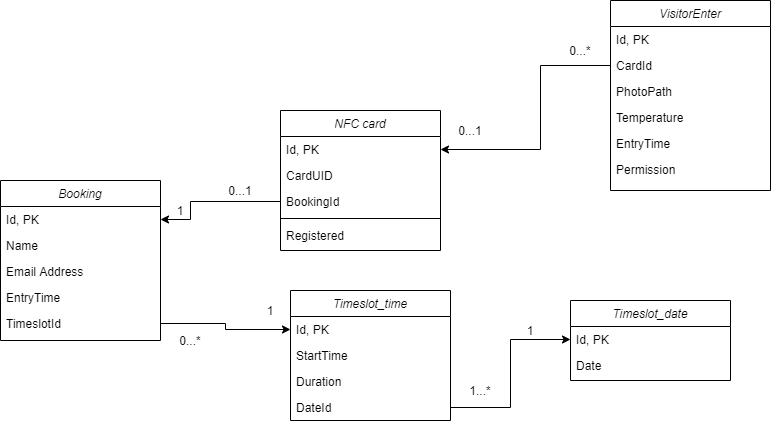

The diagram above was exported from draw.io. Its source (the exported page's mxGraphModel, read from the mxfile embedded in the PNG):
<mxGraphModel dx="1024" dy="592" grid="1" gridSize="10" guides="1" tooltips="1" connect="1" arrows="1" fold="1" page="1" pageScale="1" pageWidth="827" pageHeight="1169" math="0" shadow="0">
  <root>
    <mxCell id="WIyWlLk6GJQsqaUBKTNV-0" />
    <mxCell id="WIyWlLk6GJQsqaUBKTNV-1" parent="WIyWlLk6GJQsqaUBKTNV-0" />
    <mxCell id="zkfFHV4jXpPFQw0GAbJ--0" value="Booking" style="swimlane;fontStyle=2;align=center;verticalAlign=top;childLayout=stackLayout;horizontal=1;startSize=26;horizontalStack=0;resizeParent=1;resizeLast=0;collapsible=1;marginBottom=0;rounded=0;shadow=0;strokeWidth=1;" parent="WIyWlLk6GJQsqaUBKTNV-1" vertex="1">
      <mxGeometry x="28" y="430" width="160" height="160" as="geometry">
        <mxRectangle x="230" y="140" width="160" height="26" as="alternateBounds" />
      </mxGeometry>
    </mxCell>
    <mxCell id="zkfFHV4jXpPFQw0GAbJ--1" value="Id, PK" style="text;align=left;verticalAlign=top;spacingLeft=4;spacingRight=4;overflow=hidden;rotatable=0;points=[[0,0.5],[1,0.5]];portConstraint=eastwest;" parent="zkfFHV4jXpPFQw0GAbJ--0" vertex="1">
      <mxGeometry y="26" width="160" height="26" as="geometry" />
    </mxCell>
    <mxCell id="zkfFHV4jXpPFQw0GAbJ--2" value="Name" style="text;align=left;verticalAlign=top;spacingLeft=4;spacingRight=4;overflow=hidden;rotatable=0;points=[[0,0.5],[1,0.5]];portConstraint=eastwest;rounded=0;shadow=0;html=0;" parent="zkfFHV4jXpPFQw0GAbJ--0" vertex="1">
      <mxGeometry y="52" width="160" height="26" as="geometry" />
    </mxCell>
    <mxCell id="zkfFHV4jXpPFQw0GAbJ--3" value="Email Address" style="text;align=left;verticalAlign=top;spacingLeft=4;spacingRight=4;overflow=hidden;rotatable=0;points=[[0,0.5],[1,0.5]];portConstraint=eastwest;rounded=0;shadow=0;html=0;" parent="zkfFHV4jXpPFQw0GAbJ--0" vertex="1">
      <mxGeometry y="78" width="160" height="26" as="geometry" />
    </mxCell>
    <mxCell id="CRKA52h-d0ieXKU4xQny-0" value="EntryTime" style="text;align=left;verticalAlign=top;spacingLeft=4;spacingRight=4;overflow=hidden;rotatable=0;points=[[0,0.5],[1,0.5]];portConstraint=eastwest;" parent="zkfFHV4jXpPFQw0GAbJ--0" vertex="1">
      <mxGeometry y="104" width="160" height="26" as="geometry" />
    </mxCell>
    <mxCell id="zkfFHV4jXpPFQw0GAbJ--5" value="TimeslotId" style="text;align=left;verticalAlign=top;spacingLeft=4;spacingRight=4;overflow=hidden;rotatable=0;points=[[0,0.5],[1,0.5]];portConstraint=eastwest;" parent="zkfFHV4jXpPFQw0GAbJ--0" vertex="1">
      <mxGeometry y="130" width="160" height="26" as="geometry" />
    </mxCell>
    <mxCell id="CRKA52h-d0ieXKU4xQny-1" value="NFC card" style="swimlane;fontStyle=2;align=center;verticalAlign=top;childLayout=stackLayout;horizontal=1;startSize=26;horizontalStack=0;resizeParent=1;resizeLast=0;collapsible=1;marginBottom=0;rounded=0;shadow=0;strokeWidth=1;" parent="WIyWlLk6GJQsqaUBKTNV-1" vertex="1">
      <mxGeometry x="308" y="360" width="160" height="140" as="geometry">
        <mxRectangle x="230" y="140" width="160" height="26" as="alternateBounds" />
      </mxGeometry>
    </mxCell>
    <mxCell id="CRKA52h-d0ieXKU4xQny-2" value="Id, PK" style="text;align=left;verticalAlign=top;spacingLeft=4;spacingRight=4;overflow=hidden;rotatable=0;points=[[0,0.5],[1,0.5]];portConstraint=eastwest;" parent="CRKA52h-d0ieXKU4xQny-1" vertex="1">
      <mxGeometry y="26" width="160" height="26" as="geometry" />
    </mxCell>
    <mxCell id="CRKA52h-d0ieXKU4xQny-3" value="CardUID" style="text;align=left;verticalAlign=top;spacingLeft=4;spacingRight=4;overflow=hidden;rotatable=0;points=[[0,0.5],[1,0.5]];portConstraint=eastwest;rounded=0;shadow=0;html=0;" parent="CRKA52h-d0ieXKU4xQny-1" vertex="1">
      <mxGeometry y="52" width="160" height="26" as="geometry" />
    </mxCell>
    <mxCell id="CRKA52h-d0ieXKU4xQny-4" value="BookingId" style="text;align=left;verticalAlign=top;spacingLeft=4;spacingRight=4;overflow=hidden;rotatable=0;points=[[0,0.5],[1,0.5]];portConstraint=eastwest;rounded=0;shadow=0;html=0;" parent="CRKA52h-d0ieXKU4xQny-1" vertex="1">
      <mxGeometry y="78" width="160" height="26" as="geometry" />
    </mxCell>
    <mxCell id="zkfFHV4jXpPFQw0GAbJ--9" value="" style="line;html=1;strokeWidth=1;align=left;verticalAlign=middle;spacingTop=-1;spacingLeft=3;spacingRight=3;rotatable=0;labelPosition=right;points=[];portConstraint=eastwest;" parent="CRKA52h-d0ieXKU4xQny-1" vertex="1">
      <mxGeometry y="104" width="160" height="8" as="geometry" />
    </mxCell>
    <mxCell id="CRKA52h-d0ieXKU4xQny-5" value="Registered" style="text;align=left;verticalAlign=top;spacingLeft=4;spacingRight=4;overflow=hidden;rotatable=0;points=[[0,0.5],[1,0.5]];portConstraint=eastwest;" parent="CRKA52h-d0ieXKU4xQny-1" vertex="1">
      <mxGeometry y="112" width="160" height="26" as="geometry" />
    </mxCell>
    <mxCell id="CRKA52h-d0ieXKU4xQny-10" value="Timeslot_date" style="swimlane;fontStyle=2;align=center;verticalAlign=top;childLayout=stackLayout;horizontal=1;startSize=26;horizontalStack=0;resizeParent=1;resizeLast=0;collapsible=1;marginBottom=0;rounded=0;shadow=0;strokeWidth=1;" parent="WIyWlLk6GJQsqaUBKTNV-1" vertex="1">
      <mxGeometry x="598" y="550" width="160" height="80" as="geometry">
        <mxRectangle x="230" y="140" width="160" height="26" as="alternateBounds" />
      </mxGeometry>
    </mxCell>
    <mxCell id="CRKA52h-d0ieXKU4xQny-11" value="Id, PK" style="text;align=left;verticalAlign=top;spacingLeft=4;spacingRight=4;overflow=hidden;rotatable=0;points=[[0,0.5],[1,0.5]];portConstraint=eastwest;" parent="CRKA52h-d0ieXKU4xQny-10" vertex="1">
      <mxGeometry y="26" width="160" height="26" as="geometry" />
    </mxCell>
    <mxCell id="CRKA52h-d0ieXKU4xQny-12" value="Date&#10;" style="text;align=left;verticalAlign=top;spacingLeft=4;spacingRight=4;overflow=hidden;rotatable=0;points=[[0,0.5],[1,0.5]];portConstraint=eastwest;rounded=0;shadow=0;html=0;" parent="CRKA52h-d0ieXKU4xQny-10" vertex="1">
      <mxGeometry y="52" width="160" height="26" as="geometry" />
    </mxCell>
    <mxCell id="CRKA52h-d0ieXKU4xQny-16" value="Timeslot_time" style="swimlane;fontStyle=2;align=center;verticalAlign=top;childLayout=stackLayout;horizontal=1;startSize=26;horizontalStack=0;resizeParent=1;resizeLast=0;collapsible=1;marginBottom=0;rounded=0;shadow=0;strokeWidth=1;" parent="WIyWlLk6GJQsqaUBKTNV-1" vertex="1">
      <mxGeometry x="318" y="540" width="160" height="130" as="geometry">
        <mxRectangle x="230" y="140" width="160" height="26" as="alternateBounds" />
      </mxGeometry>
    </mxCell>
    <mxCell id="CRKA52h-d0ieXKU4xQny-17" value="Id, PK" style="text;align=left;verticalAlign=top;spacingLeft=4;spacingRight=4;overflow=hidden;rotatable=0;points=[[0,0.5],[1,0.5]];portConstraint=eastwest;" parent="CRKA52h-d0ieXKU4xQny-16" vertex="1">
      <mxGeometry y="26" width="160" height="26" as="geometry" />
    </mxCell>
    <mxCell id="CRKA52h-d0ieXKU4xQny-18" value="StartTime" style="text;align=left;verticalAlign=top;spacingLeft=4;spacingRight=4;overflow=hidden;rotatable=0;points=[[0,0.5],[1,0.5]];portConstraint=eastwest;rounded=0;shadow=0;html=0;" parent="CRKA52h-d0ieXKU4xQny-16" vertex="1">
      <mxGeometry y="52" width="160" height="26" as="geometry" />
    </mxCell>
    <mxCell id="CRKA52h-d0ieXKU4xQny-20" value="Duration" style="text;align=left;verticalAlign=top;spacingLeft=4;spacingRight=4;overflow=hidden;rotatable=0;points=[[0,0.5],[1,0.5]];portConstraint=eastwest;rounded=0;shadow=0;html=0;" parent="CRKA52h-d0ieXKU4xQny-16" vertex="1">
      <mxGeometry y="78" width="160" height="26" as="geometry" />
    </mxCell>
    <mxCell id="CRKA52h-d0ieXKU4xQny-19" value="DateId&#10;" style="text;align=left;verticalAlign=top;spacingLeft=4;spacingRight=4;overflow=hidden;rotatable=0;points=[[0,0.5],[1,0.5]];portConstraint=eastwest;rounded=0;shadow=0;html=0;" parent="CRKA52h-d0ieXKU4xQny-16" vertex="1">
      <mxGeometry y="104" width="160" height="26" as="geometry" />
    </mxCell>
    <mxCell id="CRKA52h-d0ieXKU4xQny-21" value="VisitorEnter" style="swimlane;fontStyle=2;align=center;verticalAlign=top;childLayout=stackLayout;horizontal=1;startSize=26;horizontalStack=0;resizeParent=1;resizeLast=0;collapsible=1;marginBottom=0;rounded=0;shadow=0;strokeWidth=1;" parent="WIyWlLk6GJQsqaUBKTNV-1" vertex="1">
      <mxGeometry x="638" y="250" width="160" height="190" as="geometry">
        <mxRectangle x="230" y="140" width="160" height="26" as="alternateBounds" />
      </mxGeometry>
    </mxCell>
    <mxCell id="CRKA52h-d0ieXKU4xQny-22" value="Id, PK" style="text;align=left;verticalAlign=top;spacingLeft=4;spacingRight=4;overflow=hidden;rotatable=0;points=[[0,0.5],[1,0.5]];portConstraint=eastwest;" parent="CRKA52h-d0ieXKU4xQny-21" vertex="1">
      <mxGeometry y="26" width="160" height="26" as="geometry" />
    </mxCell>
    <mxCell id="CRKA52h-d0ieXKU4xQny-23" value="CardId" style="text;align=left;verticalAlign=top;spacingLeft=4;spacingRight=4;overflow=hidden;rotatable=0;points=[[0,0.5],[1,0.5]];portConstraint=eastwest;rounded=0;shadow=0;html=0;" parent="CRKA52h-d0ieXKU4xQny-21" vertex="1">
      <mxGeometry y="52" width="160" height="26" as="geometry" />
    </mxCell>
    <mxCell id="CRKA52h-d0ieXKU4xQny-24" value="PhotoPath" style="text;align=left;verticalAlign=top;spacingLeft=4;spacingRight=4;overflow=hidden;rotatable=0;points=[[0,0.5],[1,0.5]];portConstraint=eastwest;rounded=0;shadow=0;html=0;" parent="CRKA52h-d0ieXKU4xQny-21" vertex="1">
      <mxGeometry y="78" width="160" height="26" as="geometry" />
    </mxCell>
    <mxCell id="CRKA52h-d0ieXKU4xQny-25" value="Temperature" style="text;align=left;verticalAlign=top;spacingLeft=4;spacingRight=4;overflow=hidden;rotatable=0;points=[[0,0.5],[1,0.5]];portConstraint=eastwest;rounded=0;shadow=0;html=0;" parent="CRKA52h-d0ieXKU4xQny-21" vertex="1">
      <mxGeometry y="104" width="160" height="26" as="geometry" />
    </mxCell>
    <mxCell id="CRKA52h-d0ieXKU4xQny-26" value="EntryTime" style="text;align=left;verticalAlign=top;spacingLeft=4;spacingRight=4;overflow=hidden;rotatable=0;points=[[0,0.5],[1,0.5]];portConstraint=eastwest;rounded=0;shadow=0;html=0;" parent="CRKA52h-d0ieXKU4xQny-21" vertex="1">
      <mxGeometry y="130" width="160" height="26" as="geometry" />
    </mxCell>
    <mxCell id="CRKA52h-d0ieXKU4xQny-27" value="Permission" style="text;align=left;verticalAlign=top;spacingLeft=4;spacingRight=4;overflow=hidden;rotatable=0;points=[[0,0.5],[1,0.5]];portConstraint=eastwest;rounded=0;shadow=0;html=0;" parent="CRKA52h-d0ieXKU4xQny-21" vertex="1">
      <mxGeometry y="156" width="160" height="26" as="geometry" />
    </mxCell>
    <mxCell id="CRKA52h-d0ieXKU4xQny-31" value="1" style="text;html=1;strokeColor=none;fillColor=none;align=center;verticalAlign=middle;whiteSpace=wrap;rounded=0;" parent="WIyWlLk6GJQsqaUBKTNV-1" vertex="1">
      <mxGeometry x="538" y="570" width="40" height="20" as="geometry" />
    </mxCell>
    <mxCell id="CRKA52h-d0ieXKU4xQny-32" value="1...*" style="text;html=1;strokeColor=none;fillColor=none;align=center;verticalAlign=middle;whiteSpace=wrap;rounded=0;" parent="WIyWlLk6GJQsqaUBKTNV-1" vertex="1">
      <mxGeometry x="488" y="630" width="40" height="20" as="geometry" />
    </mxCell>
    <mxCell id="CRKA52h-d0ieXKU4xQny-34" style="edgeStyle=orthogonalEdgeStyle;rounded=0;orthogonalLoop=1;jettySize=auto;html=1;exitX=1;exitY=0.5;exitDx=0;exitDy=0;entryX=0;entryY=0.5;entryDx=0;entryDy=0;" parent="WIyWlLk6GJQsqaUBKTNV-1" source="zkfFHV4jXpPFQw0GAbJ--5" target="CRKA52h-d0ieXKU4xQny-17" edge="1">
      <mxGeometry relative="1" as="geometry" />
    </mxCell>
    <mxCell id="CRKA52h-d0ieXKU4xQny-38" value="1" style="text;html=1;strokeColor=none;fillColor=none;align=center;verticalAlign=middle;whiteSpace=wrap;rounded=0;" parent="WIyWlLk6GJQsqaUBKTNV-1" vertex="1">
      <mxGeometry x="278" y="550" width="40" height="20" as="geometry" />
    </mxCell>
    <mxCell id="CRKA52h-d0ieXKU4xQny-39" value="0...*" style="text;html=1;strokeColor=none;fillColor=none;align=center;verticalAlign=middle;whiteSpace=wrap;rounded=0;" parent="WIyWlLk6GJQsqaUBKTNV-1" vertex="1">
      <mxGeometry x="198" y="580" width="40" height="20" as="geometry" />
    </mxCell>
    <mxCell id="CRKA52h-d0ieXKU4xQny-40" style="edgeStyle=orthogonalEdgeStyle;rounded=0;orthogonalLoop=1;jettySize=auto;html=1;exitX=0;exitY=0.5;exitDx=0;exitDy=0;entryX=1;entryY=0.5;entryDx=0;entryDy=0;" parent="WIyWlLk6GJQsqaUBKTNV-1" source="CRKA52h-d0ieXKU4xQny-4" target="zkfFHV4jXpPFQw0GAbJ--1" edge="1">
      <mxGeometry relative="1" as="geometry">
        <Array as="points">
          <mxPoint x="218" y="451" />
          <mxPoint x="218" y="469" />
        </Array>
      </mxGeometry>
    </mxCell>
    <mxCell id="CRKA52h-d0ieXKU4xQny-41" value="0...1" style="text;html=1;strokeColor=none;fillColor=none;align=center;verticalAlign=middle;whiteSpace=wrap;rounded=0;" parent="WIyWlLk6GJQsqaUBKTNV-1" vertex="1">
      <mxGeometry x="478" y="370" width="40" height="20" as="geometry" />
    </mxCell>
    <mxCell id="CRKA52h-d0ieXKU4xQny-42" value="0...*" style="text;html=1;strokeColor=none;fillColor=none;align=center;verticalAlign=middle;whiteSpace=wrap;rounded=0;" parent="WIyWlLk6GJQsqaUBKTNV-1" vertex="1">
      <mxGeometry x="588" y="290" width="40" height="20" as="geometry" />
    </mxCell>
    <mxCell id="CRKA52h-d0ieXKU4xQny-44" style="edgeStyle=orthogonalEdgeStyle;rounded=0;orthogonalLoop=1;jettySize=auto;html=1;exitX=0;exitY=0.5;exitDx=0;exitDy=0;entryX=1;entryY=0.5;entryDx=0;entryDy=0;" parent="WIyWlLk6GJQsqaUBKTNV-1" source="CRKA52h-d0ieXKU4xQny-23" target="CRKA52h-d0ieXKU4xQny-2" edge="1">
      <mxGeometry relative="1" as="geometry">
        <Array as="points">
          <mxPoint x="568" y="315" />
          <mxPoint x="568" y="399" />
        </Array>
      </mxGeometry>
    </mxCell>
    <mxCell id="CRKA52h-d0ieXKU4xQny-45" style="edgeStyle=orthogonalEdgeStyle;rounded=0;orthogonalLoop=1;jettySize=auto;html=1;exitX=1;exitY=0.5;exitDx=0;exitDy=0;" parent="WIyWlLk6GJQsqaUBKTNV-1" source="CRKA52h-d0ieXKU4xQny-19" target="CRKA52h-d0ieXKU4xQny-11" edge="1">
      <mxGeometry relative="1" as="geometry" />
    </mxCell>
    <mxCell id="CRKA52h-d0ieXKU4xQny-47" value="0...1" style="text;html=1;strokeColor=none;fillColor=none;align=center;verticalAlign=middle;whiteSpace=wrap;rounded=0;" parent="WIyWlLk6GJQsqaUBKTNV-1" vertex="1">
      <mxGeometry x="248" y="430" width="40" height="20" as="geometry" />
    </mxCell>
    <mxCell id="CRKA52h-d0ieXKU4xQny-49" value="1" style="text;html=1;strokeColor=none;fillColor=none;align=center;verticalAlign=middle;whiteSpace=wrap;rounded=0;" parent="WIyWlLk6GJQsqaUBKTNV-1" vertex="1">
      <mxGeometry x="188" y="450" width="40" height="20" as="geometry" />
    </mxCell>
  </root>
</mxGraphModel>